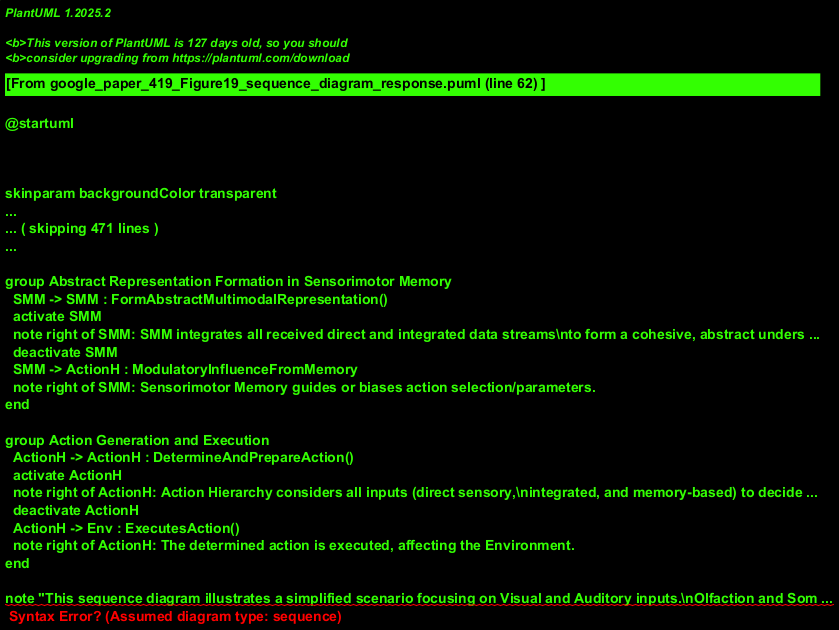

The diagram above was rendered by PlantUML. Its source (embedded in the PNG):
@startuml
!theme sketchy
title Multimodal Perception (Vision & Audition) and Action Sequence Example

actor SensoryStimuli
participant VisionHierarchy as VH
participant AuditionHierarchy as AH
participant CentralIntegratorL as CIL
note right of CIL: Focus on Vision path to CIL for this example.\n(Also processes Olfaction).
participant CentralIntegratorR as CIR
note right of CIR: Focus on Audition path to CIR for this example.\n(Also processes Somatosensory).
participant SensorimotorMemory as SMM
participant ActionHierarchy as ActionH
actor Environment as Env
note right of Env: Represents the external world\nwhere actions manifest their effects.


SensoryStimuli -> VH : VisualInput
SensoryStimuli -> AH : AuditoryInput
note right of SensoryStimuli: Assuming concurrent stimuli for a multimodal event.

group Parallel Sensory Processing & Initial Dispatch
  VH -> SMM : ProcessedVisualData_Direct
  VH -> ActionH : DirectVisualInfluenceToAH
  VH -> CIL : VisualData_To_IntegratorL
  note right of VH: Visual information is dispatched via multiple pathways.

  AH -> SMM : ProcessedAuditoryData_Direct
  AH -> ActionH : DirectAuditoryInfluenceToAH
  AH -> CIR : AuditoryData_To_IntegratorR
  note right of AH: Auditory information is dispatched via multiple pathways.
end

group Cross-Modal Integration via Central Integrators
  CIL -> SMM : IntegratedData_From_L
  CIL -> ActionH : IntegratedInfluence_From_L_To_AH
  note right of CIL: Central Integrator L forwards its processed output.

  CIR -> SMM : IntegratedData_From_R
  CIR -> ActionH : IntegratedInfluence_From_R_To_AH
  note right of CIR: Central Integrator R forwards its processed output.
end

group Abstract Representation Formation in Sensorimotor Memory
  SMM -> SMM : FormAbstractMultimodalRepresentation()
  activate SMM
  note right of SMM: SMM integrates all received direct and integrated data streams\nto form a cohesive, abstract understanding.
  deactivate SMM
  SMM -> ActionH : ModulatoryInfluenceFromMemory
  note right of SMM: Sensorimotor Memory guides or biases action selection/parameters.
end

group Action Generation and Execution
  ActionH -> ActionH : DetermineAndPrepareAction()
  activate ActionH
  note right of ActionH: Action Hierarchy considers all inputs (direct sensory,\nintegrated, and memory-based) to decide on an appropriate action.
  deactivate ActionH
  ActionH -> Env : ExecutesAction()
  note right of ActionH: The determined action is executed, affecting the Environment.
end

note "This sequence diagram illustrates a simplified scenario focusing on Visual and Auditory inputs.\nOlfaction and Somatosensory modalities would follow analogous processing paths and contribute\nsimilarly to Sensorimotor Memory and Action Hierarchy." as GeneralScenarioNote
note "The timing and synchronicity of messages are illustrative. Real-world perceptual systems\ninvolve complex, often asynchronous, interactions and feedback loops not detailed here." as TimingAssumptionNote
@enduml